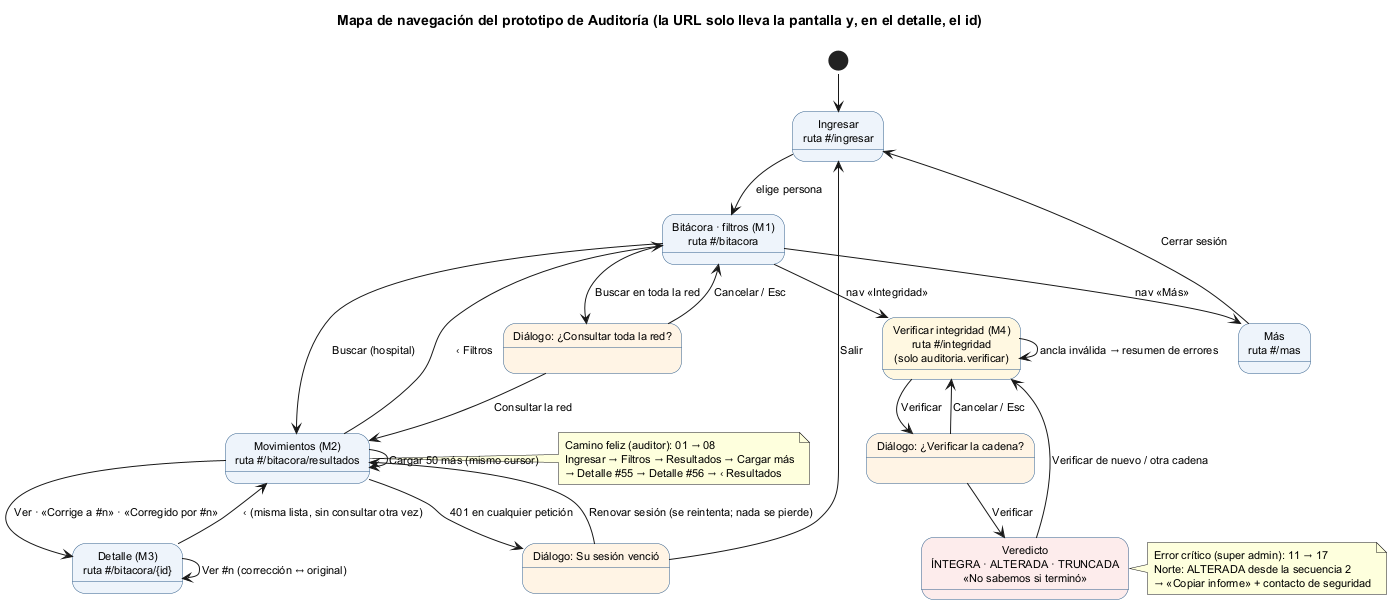

The diagram above was rendered by PlantUML. Its source (embedded in the PNG):
@startuml semana-11-mapa-navegacion
!pragma layout smetana
title Mapa de navegación del prototipo de Auditoría (la URL solo lleva la pantalla y, en el detalle, el id)
skinparam defaultFontSize 11
skinparam state {
  BackgroundColor #EEF4FB
  BorderColor #2F5D8A
}

[*] --> Ingresar
state "Ingresar\nruta ~#/ingresar" as Ingresar
state "Bitácora · filtros (M1)\nruta ~#/bitacora" as Filtros
state "Movimientos (M2)\nruta ~#/bitacora/resultados" as Resultados
state "Detalle (M3)\nruta ~#/bitacora/{id}" as Detalle
state "Verificar integridad (M4)\nruta ~#/integridad\n(solo auditoria.verificar)" as Integridad #FFF8E1
state "Más\nruta ~#/mas" as Mas

state "Diálogo: ¿Consultar toda la red?" as DRed #FFF4E5
state "Diálogo: Su sesión venció" as DSesion #FFF4E5
state "Diálogo: ¿Verificar la cadena?" as DVer #FFF4E5
state "Veredicto\nÍNTEGRA · ALTERADA · TRUNCADA\n«No sabemos si terminó»" as Veredicto #FDECEC

Ingresar --> Filtros : elige persona
Filtros --> Resultados : Buscar (hospital)
Filtros --> DRed : Buscar en toda la red
DRed --> Resultados : Consultar la red
DRed --> Filtros : Cancelar / Esc
Resultados --> Detalle : Ver · «Corrige a #n» · «Corregido por #n»
Detalle --> Detalle : Ver #n (corrección ↔ original)
Detalle --> Resultados : ‹ (misma lista, sin consultar otra vez)
Resultados --> Filtros : ‹ Filtros
Resultados --> Resultados : Cargar 50 más (mismo cursor)
Resultados --> DSesion : 401 en cualquier petición
DSesion --> Resultados : Renovar sesión (se reintenta; nada se pierde)
DSesion --> Ingresar : Salir
Filtros --> Integridad : nav «Integridad»
Integridad --> Integridad : ancla inválida → resumen de errores
Integridad --> DVer : Verificar
DVer --> Veredicto : Verificar
DVer --> Integridad : Cancelar / Esc
Veredicto --> Integridad : Verificar de nuevo / otra cadena
Filtros --> Mas : nav «Más»
Mas --> Ingresar : Cerrar sesión

note right of Resultados
  Camino feliz (auditor): 01 → 08
  Ingresar → Filtros → Resultados → Cargar más
  → Detalle #55 → Detalle #56 → ‹ Resultados
end note
note right of Veredicto
  Error crítico (super admin): 11 → 17
  Norte: ALTERADA desde la secuencia 2
  → «Copiar informe» + contacto de seguridad
end note
@enduml